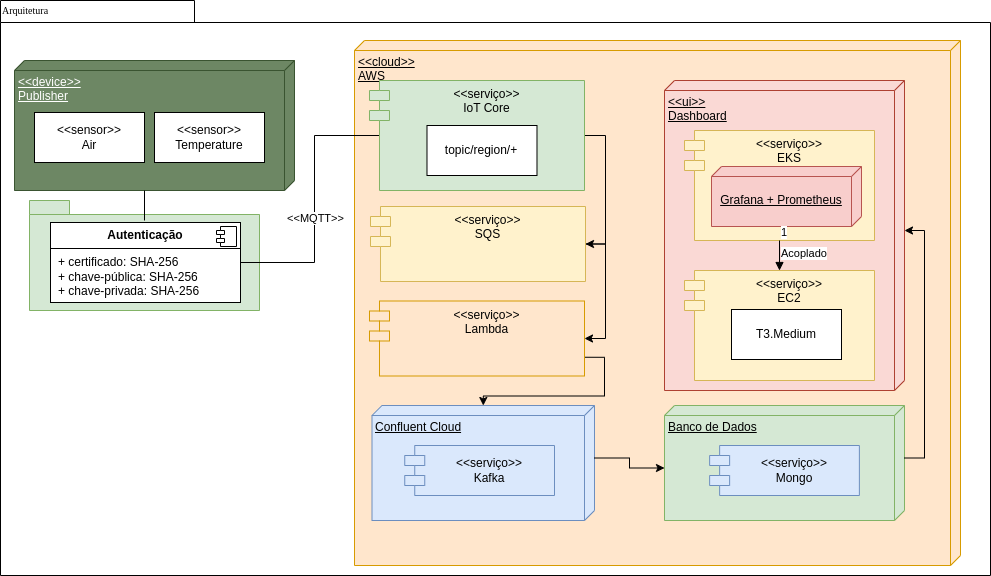

The diagram above was exported from draw.io. Its source (the exported page's mxGraphModel, read from the mxfile embedded in the PNG):
<mxGraphModel dx="2074" dy="820" grid="1" gridSize="10" guides="1" tooltips="1" connect="1" arrows="1" fold="1" page="1" pageScale="1" pageWidth="827" pageHeight="1169" background="none" math="0" shadow="0">
  <root>
    <mxCell id="0" />
    <mxCell id="1" parent="0" />
    <mxCell id="2" value="m" style="shape=folder;fontStyle=1;spacingTop=10;tabWidth=194;tabHeight=22;tabPosition=left;html=1;rounded=0;shadow=0;comic=0;labelBackgroundColor=none;strokeWidth=1;fillColor=none;fontFamily=Verdana;fontSize=10;align=center;movable=1;resizable=1;rotatable=1;deletable=1;editable=1;locked=0;connectable=1;" vertex="1" parent="1">
      <mxGeometry x="40" y="570" width="990" height="575" as="geometry" />
    </mxCell>
    <mxCell id="3" value="&lt;div&gt;&amp;lt;&amp;lt;cloud&amp;gt;&amp;gt;&lt;/div&gt;AWS" style="verticalAlign=top;align=left;spacingTop=8;spacingLeft=2;spacingRight=12;shape=cube;size=10;direction=south;fontStyle=4;html=1;whiteSpace=wrap;fillColor=#ffe6cc;strokeColor=#d79b00;" vertex="1" parent="1">
      <mxGeometry x="394" y="610" width="606" height="525" as="geometry" />
    </mxCell>
    <mxCell id="4" value="&lt;div&gt;&amp;lt;&amp;lt;ui&amp;gt;&amp;gt;&lt;/div&gt;Dashboard" style="verticalAlign=top;align=left;spacingTop=8;spacingLeft=2;spacingRight=12;shape=cube;size=10;direction=south;fontStyle=4;html=1;whiteSpace=wrap;fillColor=#fad9d5;strokeColor=#ae4132;" vertex="1" parent="1">
      <mxGeometry x="704" y="650" width="240" height="310" as="geometry" />
    </mxCell>
    <mxCell id="5" value="Confluent Cloud" style="verticalAlign=top;align=left;spacingTop=8;spacingLeft=2;spacingRight=12;shape=cube;size=10;direction=south;fontStyle=4;html=1;whiteSpace=wrap;fillColor=#dae8fc;strokeColor=#6c8ebf;" vertex="1" parent="1">
      <mxGeometry x="411.49" y="975" width="222.51" height="115" as="geometry" />
    </mxCell>
    <mxCell id="6" value="&lt;div&gt;&amp;lt;&amp;lt;serviço&amp;gt;&amp;gt;&lt;/div&gt;EKS" style="shape=module;align=left;spacingLeft=20;align=center;verticalAlign=top;whiteSpace=wrap;html=1;fillColor=#fff2cc;strokeColor=#d6b656;" vertex="1" parent="1">
      <mxGeometry x="724" y="700" width="190" height="110" as="geometry" />
    </mxCell>
    <mxCell id="7" value="package" style="shape=folder;fontStyle=1;spacingTop=10;tabWidth=40;tabHeight=14;tabPosition=left;html=1;whiteSpace=wrap;fillColor=#d5e8d4;strokeColor=#82b366;" vertex="1" parent="1">
      <mxGeometry x="69" y="770" width="230" height="110" as="geometry" />
    </mxCell>
    <mxCell id="8" value="&amp;lt;&amp;lt;device&amp;gt;&amp;gt;&lt;div&gt;Publisher&lt;/div&gt;" style="verticalAlign=top;align=left;spacingTop=8;spacingLeft=2;spacingRight=12;shape=cube;size=10;direction=south;fontStyle=4;html=1;whiteSpace=wrap;fillColor=#6d8764;fontColor=#ffffff;strokeColor=#3A5431;" vertex="1" parent="1">
      <mxGeometry x="54" y="630" width="280" height="130" as="geometry" />
    </mxCell>
    <mxCell id="9" value="Arquitetura" style="text;html=1;align=left;verticalAlign=top;spacingTop=-4;fontSize=10;fontFamily=Verdana" vertex="1" parent="1">
      <mxGeometry x="40" y="572" width="130" height="20" as="geometry" />
    </mxCell>
    <mxCell id="10" value="" style="endArrow=none;html=1;rounded=0;exitX=0;exitY=0.5;exitDx=10;exitDy=0;entryX=1;entryY=0.5;entryDx=0;entryDy=0;exitPerimeter=0;" edge="1" source="15" target="18" parent="1">
      <mxGeometry width="50" height="50" relative="1" as="geometry">
        <mxPoint x="184.95000000000005" y="1131.812" as="sourcePoint" />
        <mxPoint x="184.12999999999988" y="918.8299999999999" as="targetPoint" />
        <Array as="points">
          <mxPoint x="354" y="705" />
          <mxPoint x="354" y="832" />
        </Array>
      </mxGeometry>
    </mxCell>
    <mxCell id="11" value="&amp;lt;&amp;lt;MQTT&amp;gt;&amp;gt;" style="edgeLabel;html=1;align=center;verticalAlign=middle;resizable=0;points=[];" connectable="0" vertex="1" parent="10">
      <mxGeometry x="0.3767" y="-2" relative="1" as="geometry">
        <mxPoint x="2" y="-36" as="offset" />
      </mxGeometry>
    </mxCell>
    <mxCell id="12" value="&lt;div&gt;&amp;lt;&amp;lt;sensor&amp;gt;&amp;gt;&lt;/div&gt;Air" style="html=1;whiteSpace=wrap;" vertex="1" parent="1">
      <mxGeometry x="74" y="682" width="110" height="50" as="geometry" />
    </mxCell>
    <mxCell id="13" value="&lt;div&gt;&amp;lt;&amp;lt;sensor&amp;gt;&amp;gt;&lt;/div&gt;Temperature" style="html=1;whiteSpace=wrap;" vertex="1" parent="1">
      <mxGeometry x="194" y="682" width="110" height="50" as="geometry" />
    </mxCell>
    <mxCell id="14" style="edgeStyle=orthogonalEdgeStyle;rounded=0;orthogonalLoop=1;jettySize=auto;html=1;exitX=1;exitY=0.5;exitDx=0;exitDy=0;entryX=1;entryY=0.5;entryDx=0;entryDy=0;" edge="1" source="15" target="27" parent="1">
      <mxGeometry relative="1" as="geometry" />
    </mxCell>
    <mxCell id="15" value="&amp;lt;&amp;lt;serviço&amp;gt;&amp;gt;&lt;div&gt;IoT Core&lt;/div&gt;" style="shape=module;align=left;spacingLeft=20;align=center;verticalAlign=top;whiteSpace=wrap;html=1;fillColor=#d5e8d4;strokeColor=#82b366;" vertex="1" parent="1">
      <mxGeometry x="408.99" y="650" width="215.01" height="110" as="geometry" />
    </mxCell>
    <mxCell id="16" value="&lt;div&gt;&lt;div&gt;&amp;lt;&amp;lt;serviço&amp;gt;&amp;gt;&lt;/div&gt;&lt;/div&gt;Kafka" style="shape=module;align=left;spacingLeft=20;align=center;verticalAlign=middle;whiteSpace=wrap;html=1;fillColor=#dae8fc;strokeColor=#6c8ebf;" vertex="1" parent="1">
      <mxGeometry x="444.25" y="1015" width="149.75" height="50" as="geometry" />
    </mxCell>
    <mxCell id="17" value="topic/region/+" style="html=1;whiteSpace=wrap;" vertex="1" parent="1">
      <mxGeometry x="466.49" y="695" width="110" height="50" as="geometry" />
    </mxCell>
    <mxCell id="18" value="&lt;p style=&quot;margin:0px;margin-top:6px;text-align:center;&quot;&gt;&lt;b&gt;Autenticação&lt;/b&gt;&lt;/p&gt;&lt;hr size=&quot;1&quot; style=&quot;border-style:solid;&quot;&gt;&lt;p style=&quot;margin:0px;margin-left:8px;&quot;&gt;+ certificado: SHA-256&lt;br&gt;+ chave-pública: SHA-256&lt;/p&gt;&lt;p style=&quot;margin:0px;margin-left:8px;&quot;&gt;+ chave-privada: SHA-256&lt;/p&gt;" style="align=left;overflow=fill;html=1;dropTarget=0;whiteSpace=wrap;" vertex="1" parent="1">
      <mxGeometry x="90" y="792" width="190" height="80" as="geometry" />
    </mxCell>
    <mxCell id="19" value="" style="shape=component;jettyWidth=8;jettyHeight=4;" vertex="1" parent="18">
      <mxGeometry x="1" width="20" height="20" relative="1" as="geometry">
        <mxPoint x="-24" y="4" as="offset" />
      </mxGeometry>
    </mxCell>
    <mxCell id="20" value="" style="endArrow=none;html=1;rounded=0;exitX=0;exitY=0;exitDx=0;exitDy=130;exitPerimeter=0;" edge="1" parent="1">
      <mxGeometry width="50" height="50" relative="1" as="geometry">
        <mxPoint x="184" y="790" as="sourcePoint" />
        <mxPoint x="184" y="760" as="targetPoint" />
      </mxGeometry>
    </mxCell>
    <mxCell id="21" value="Grafana + Prometheus" style="verticalAlign=middle;align=center;spacingTop=8;spacingLeft=2;spacingRight=12;shape=cube;size=10;direction=south;fontStyle=4;html=1;whiteSpace=wrap;fillColor=#f8cecc;strokeColor=#b85450;" vertex="1" parent="1">
      <mxGeometry x="751" y="736" width="150" height="60" as="geometry" />
    </mxCell>
    <mxCell id="22" value="&lt;div&gt;&amp;lt;&amp;lt;serviço&amp;gt;&amp;gt;&lt;/div&gt;EC2" style="shape=module;align=left;spacingLeft=20;align=center;verticalAlign=top;whiteSpace=wrap;html=1;fillColor=#fff2cc;strokeColor=#d6b656;" vertex="1" parent="1">
      <mxGeometry x="724" y="840" width="190" height="110" as="geometry" />
    </mxCell>
    <mxCell id="23" value="T3.Medium" style="html=1;whiteSpace=wrap;" vertex="1" parent="1">
      <mxGeometry x="771" y="879" width="110" height="50" as="geometry" />
    </mxCell>
    <mxCell id="24" value="Acoplado" style="endArrow=block;endFill=1;html=1;edgeStyle=orthogonalEdgeStyle;align=left;verticalAlign=top;rounded=0;exitX=0.5;exitY=1;exitDx=0;exitDy=0;entryX=0.5;entryY=0;entryDx=0;entryDy=0;" edge="1" source="6" target="22" parent="1">
      <mxGeometry x="-1" relative="1" as="geometry">
        <mxPoint x="564" y="840" as="sourcePoint" />
        <mxPoint x="724" y="840" as="targetPoint" />
      </mxGeometry>
    </mxCell>
    <mxCell id="25" value="1" style="edgeLabel;resizable=0;html=1;align=left;verticalAlign=bottom;" connectable="0" vertex="1" parent="24">
      <mxGeometry x="-1" relative="1" as="geometry" />
    </mxCell>
    <mxCell id="26" style="edgeStyle=orthogonalEdgeStyle;rounded=0;orthogonalLoop=1;jettySize=auto;html=1;exitX=1;exitY=0.5;exitDx=0;exitDy=0;entryX=1;entryY=0.5;entryDx=0;entryDy=0;" edge="1" source="27" target="29" parent="1">
      <mxGeometry relative="1" as="geometry" />
    </mxCell>
    <mxCell id="27" value="&amp;lt;&amp;lt;serviço&amp;gt;&amp;gt;&lt;div&gt;SQS&lt;/div&gt;" style="shape=module;align=left;spacingLeft=20;align=center;verticalAlign=top;whiteSpace=wrap;html=1;fillColor=#fff2cc;strokeColor=#d6b656;" vertex="1" parent="1">
      <mxGeometry x="409.99" y="776" width="215.01" height="75" as="geometry" />
    </mxCell>
    <mxCell id="28" style="edgeStyle=orthogonalEdgeStyle;rounded=0;orthogonalLoop=1;jettySize=auto;html=1;exitX=1;exitY=0.75;exitDx=0;exitDy=0;" edge="1" source="29" target="5" parent="1">
      <mxGeometry relative="1" as="geometry" />
    </mxCell>
    <mxCell id="29" value="&amp;lt;&amp;lt;serviço&amp;gt;&amp;gt;&lt;div&gt;Lambda&lt;/div&gt;" style="shape=module;align=left;spacingLeft=20;align=center;verticalAlign=top;whiteSpace=wrap;html=1;fillColor=#ffe6cc;strokeColor=#d79b00;" vertex="1" parent="1">
      <mxGeometry x="408.99" y="870.5" width="215.01" height="75" as="geometry" />
    </mxCell>
    <mxCell id="30" value="Banco de Dados" style="verticalAlign=top;align=left;spacingTop=8;spacingLeft=2;spacingRight=12;shape=cube;size=10;direction=south;fontStyle=4;html=1;whiteSpace=wrap;fillColor=#d5e8d4;strokeColor=#82b366;" vertex="1" parent="1">
      <mxGeometry x="704" y="975" width="240" height="115" as="geometry" />
    </mxCell>
    <mxCell id="31" value="&lt;div&gt;&lt;div&gt;&amp;lt;&amp;lt;serviço&amp;gt;&amp;gt;&lt;/div&gt;&lt;/div&gt;Mongo" style="shape=module;align=left;spacingLeft=20;align=center;verticalAlign=middle;whiteSpace=wrap;html=1;fillColor=#dae8fc;strokeColor=#6c8ebf;" vertex="1" parent="1">
      <mxGeometry x="749.13" y="1015" width="149.75" height="50" as="geometry" />
    </mxCell>
    <mxCell id="32" style="edgeStyle=orthogonalEdgeStyle;rounded=0;orthogonalLoop=1;jettySize=auto;html=1;exitX=0;exitY=0;exitDx=52.5;exitDy=0;exitPerimeter=0;entryX=0;entryY=0;entryDx=150;entryDy=0;entryPerimeter=0;" edge="1" source="30" target="4" parent="1">
      <mxGeometry relative="1" as="geometry" />
    </mxCell>
    <mxCell id="33" style="edgeStyle=orthogonalEdgeStyle;rounded=0;orthogonalLoop=1;jettySize=auto;html=1;exitX=0;exitY=0;exitDx=52.5;exitDy=0;exitPerimeter=0;entryX=0;entryY=0;entryDx=62.5;entryDy=240;entryPerimeter=0;" edge="1" source="5" target="30" parent="1">
      <mxGeometry relative="1" as="geometry" />
    </mxCell>
  </root>
</mxGraphModel>